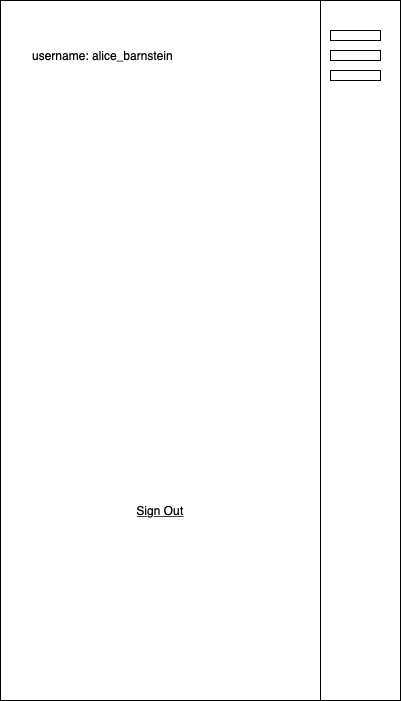

The diagram above was exported from draw.io. Its source (the exported page's mxGraphModel, read from the mxfile embedded in the PNG):
<mxGraphModel dx="553" dy="568" grid="1" gridSize="10" guides="1" tooltips="1" connect="1" arrows="1" fold="1" page="1" pageScale="1" pageWidth="850" pageHeight="1100" math="0" shadow="0">
  <root>
    <mxCell id="0" />
    <mxCell id="1" parent="0" />
    <mxCell id="2" value="" style="rounded=0;whiteSpace=wrap;html=1;" vertex="1" parent="1">
      <mxGeometry x="80" y="20" width="400" height="700" as="geometry" />
    </mxCell>
    <mxCell id="3" value="" style="rounded=0;whiteSpace=wrap;html=1;" vertex="1" parent="1">
      <mxGeometry x="80" y="20" width="320" height="700" as="geometry" />
    </mxCell>
    <mxCell id="4" value="" style="rounded=0;whiteSpace=wrap;html=1;" vertex="1" parent="1">
      <mxGeometry x="410" y="50" width="50" height="10" as="geometry" />
    </mxCell>
    <mxCell id="5" value="" style="rounded=0;whiteSpace=wrap;html=1;" vertex="1" parent="1">
      <mxGeometry x="410" y="70" width="50" height="10" as="geometry" />
    </mxCell>
    <mxCell id="6" value="" style="rounded=0;whiteSpace=wrap;html=1;" vertex="1" parent="1">
      <mxGeometry x="410" y="90" width="50" height="10" as="geometry" />
    </mxCell>
    <mxCell id="7" value="username: alice_barnstein" style="text;html=1;strokeColor=none;fillColor=none;align=left;verticalAlign=middle;whiteSpace=wrap;rounded=0;" vertex="1" parent="1">
      <mxGeometry x="110" y="65" width="200" height="20" as="geometry" />
    </mxCell>
    <mxCell id="8" value="&lt;u&gt;Sign Out&lt;/u&gt;" style="text;html=1;strokeColor=none;fillColor=none;align=center;verticalAlign=middle;whiteSpace=wrap;rounded=0;" vertex="1" parent="1">
      <mxGeometry x="180" y="520" width="120" height="20" as="geometry" />
    </mxCell>
  </root>
</mxGraphModel>